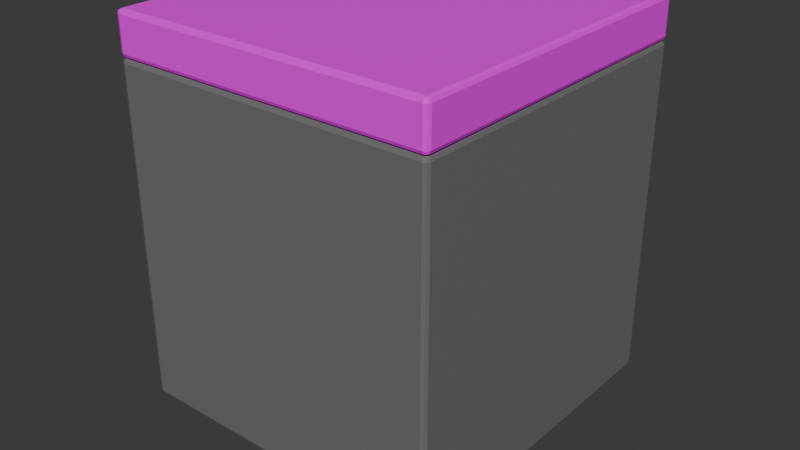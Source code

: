 # Source: truck_counter_small.blend  (saved by Blender 4.1.24; exported with 4.5.12 LTS)
import bpy
from mathutils import Matrix  # noqa: F401  (used for matrix-valued properties, if any)

bpy.ops.wm.read_factory_settings(use_empty=True)
scene = bpy.context.scene
scene.name = 'Scene'

# ---- collections
col_collection = bpy.data.collections.new('Collection'); scene.collection.children.link(col_collection)

# ---- images (referenced by path relative to the original .blend; pixels are not part of the script)
import os
ASSET_DIR = os.environ.get("B2B_ASSET_DIR", "")  # directory of the original .blend (textures are referenced by path, not embedded)
HERE = os.path.dirname(os.path.abspath(__file__))  # packed textures are extracted next to this script under _unpacked/

def load_image(name, relpath, width, height, colorspace="sRGB"):
    """Load a texture the original file referenced (path relative to the .blend, or extracted next to this script)."""
    p = next((c for c in (os.path.join(HERE, relpath), os.path.join(ASSET_DIR, relpath)) if relpath and os.path.exists(c)), "")
    if p:
        img = bpy.data.images.load(p, check_existing=True)
        img.name = name
    else:  # same state as the original file: an image datablock whose file is absent (Cycles renders it pink)
        img = bpy.data.images.new(name, width, height)
        img.source = "FILE"
        img.filepath = "//" + (relpath or name)
    img.colorspace_settings.name = colorspace
    return img
img_marble_albedo_png = load_image('marble_albedo.png', 'marble_albedo.png', 1024, 1024, 'sRGB')

# ---- materials (node trees are filled in below, after node groups)
mat_material = bpy.data.materials.new('Material')
mat_material.alpha_threshold = 0.0
mat_material.use_transparent_shadow = False
mat_material.roughness = 0.5
mat_material.line_color = (0.0, 0.0, 0.0, 1.0)
mat_material_002 = bpy.data.materials.new('Material.002')
mat_material_002.use_transparent_shadow = False
mat_material_001 = bpy.data.materials.new('Material.001')
mat_material_001.use_transparent_shadow = False

# ---- material node trees
mat_material.use_nodes = True; mat_material.node_tree.nodes.clear()
_N = mat_material.node_tree.nodes; _L = mat_material.node_tree.links
n0 = _N.new('ShaderNodeOutputMaterial'); n0.name = 'Material Output'; n0.location = (300, 300)
n1 = _N.new('ShaderNodeBsdfPrincipled'); n1.name = 'Principled BSDF'; n1.location = (10, 300)
n1.inputs[0].default_value = (0.1683, 0.1683, 0.1683, 1.0)
n1.inputs[3].default_value = 1.45
_L.new(n1.outputs[0], n0.inputs[0])
n0.is_active_output = True
mat_material_002.use_nodes = True; mat_material_002.node_tree.nodes.clear()
_N = mat_material_002.node_tree.nodes; _L = mat_material_002.node_tree.links
n0 = _N.new('ShaderNodeBsdfPrincipled'); n0.name = 'Principled BSDF'; n0.location = (114, 214)
n0.inputs[0].default_value = (0.03275, 0.03242, 0.02332, 1.0)
n1 = _N.new('ShaderNodeOutputMaterial'); n1.name = 'Material Output'; n1.location = (404, 214)
_L.new(n0.outputs[0], n1.inputs[0])
n1.is_active_output = True
mat_material_001.use_nodes = True; mat_material_001.node_tree.nodes.clear()
_N = mat_material_001.node_tree.nodes; _L = mat_material_001.node_tree.links
n0 = _N.new('ShaderNodeBsdfPrincipled'); n0.name = 'Principled BSDF'; n0.location = (10, 300)
n1 = _N.new('ShaderNodeOutputMaterial'); n1.name = 'Material Output'; n1.location = (300, 300)
n2 = _N.new('ShaderNodeTexImage'); n2.name = 'Image Texture'; n2.location = (-388, 174)
n2.image = img_marble_albedo_png
n3 = _N.new('ShaderNodeMapping'); n3.name = 'Mapping'; n3.location = (-568, 134)
n4 = _N.new('ShaderNodeTexCoord'); n4.name = 'Texture Coordinate'; n4.location = (-748, 134)
_L.new(n0.outputs[0], n1.inputs[0])
_L.new(n2.outputs[0], n0.inputs[0])
_L.new(n3.outputs[0], n2.inputs[0])
_L.new(n4.outputs[2], n3.inputs[0])
n1.is_active_output = True

# ---- world
world_world = bpy.data.worlds.new('World'); scene.world = world_world
world_world.use_nodes = True; world_world.node_tree.nodes.clear()
_N = world_world.node_tree.nodes; _L = world_world.node_tree.links
n0 = _N.new('ShaderNodeOutputWorld'); n0.name = 'World Output'; n0.location = (300, 300)
n1 = _N.new('ShaderNodeBackground'); n1.name = 'Background'; n1.location = (10, 300)
n1.inputs[0].default_value = (0.05088, 0.05088, 0.05088, 1.0)
_L.new(n1.outputs[0], n0.inputs[0])
n0.is_active_output = True
world_world.color = (0.05088, 0.05088, 0.05088)
world_world.use_sun_shadow = False
world_world.sun_shadow_jitter_overblur = 0.0

# ---- meshes
me_cube = bpy.data.meshes.new('Cube')
me_cube.from_pydata([(0.385, 0.395, 0.4), (0.385, 0.395, -0.4), (0.385, -0.395, 0.4), (0.385, -0.395, -0.4), (-0.385, 0.395, 0.4), (-0.385, 0.395, -0.4), (-0.385, -0.395, 0.4), (-0.385, -0.395, -0.4)], [], [(0, 4, 6, 2), (3, 2, 6, 7), (7, 6, 4, 5), (5, 1, 3, 7), (1, 0, 2, 3), (5, 4, 0, 1)])
_uv = me_cube.uv_layers.new(name='UVMap')
_uv.uv.foreach_set('vector', [0.625, 0.5, 0.875, 0.5, 0.875, 0.75, 0.625, 0.75, 0.375, 0.75, 0.625, 0.75, 0.625, 1.0, 0.375, 1.0, 0.375, 0.0, 0.625, 0.0, 0.625, 0.25, 0.375, 0.25, 0.125, 0.5, 0.375, 0.5, 0.375, 0.75, 0.125, 0.75, 0.375, 0.5, 0.625, 0.5, 0.625, 0.75, 0.375, 0.75, 0.375, 0.25, 0.625, 0.25, 0.625, 0.5, 0.375, 0.5])
me_cube.materials.append(mat_material)
me_cube.use_mirror_vertex_groups = False
me_cube.update()
me_cube_002 = bpy.data.meshes.new('Cube.002')
me_cube_002.from_pydata([(-0.2971, -0.3099, -0.06977), (-0.3348, -0.3428, 0.06977), (-0.2971, 0.3099, -0.06977), (-0.3348, 0.3428, 0.06977), (0.2971, -0.3099, -0.06977), (0.3348, -0.3428, 0.06977), (0.2971, 0.3099, -0.06977), (0.3348, 0.3428, 0.06977)], [], [(0, 1, 3, 2), (2, 3, 7, 6), (6, 7, 5, 4), (4, 5, 1, 0), (2, 6, 4, 0), (7, 3, 1, 5)])
_uv = me_cube_002.uv_layers.new(name='UVMap')
_uv.uv.foreach_set('vector', [0.375, 0.0, 0.625, 0.0, 0.625, 0.25, 0.375, 0.25, 0.375, 0.25, 0.625, 0.25, 0.625, 0.5, 0.375, 0.5, 0.375, 0.5, 0.625, 0.5, 0.625, 0.75, 0.375, 0.75, 0.375, 0.75, 0.625, 0.75, 0.625, 1.0, 0.375, 1.0, 0.125, 0.5, 0.375, 0.5, 0.375, 0.75, 0.125, 0.75, 0.625, 0.5, 0.875, 0.5, 0.875, 0.75, 0.625, 0.75])
me_cube_002.materials.append(mat_material_002)
me_cube_002.update()
me_cube_004 = bpy.data.meshes.new('Cube.004')
me_cube_004.from_pydata([(0.385, 0.395, 0.05), (0.385, 0.395, -0.05), (0.385, -0.395, 0.05), (0.385, -0.395, -0.05), (-0.385, 0.395, 0.05), (-0.385, 0.395, -0.05), (-0.385, -0.395, 0.05), (-0.385, -0.395, -0.05)], [], [(0, 2, 3, 1), (2, 6, 7, 3), (6, 4, 5, 7), (4, 0, 1, 5), (2, 0, 4, 6), (7, 5, 1, 3)])
_uv = me_cube_004.uv_layers.new(name='UVMap')
_uv.uv.foreach_set('vector', [0.122, 0.9878, 0.122, 0.5, 0.1829, 0.5, 0.1829, 0.9878, -5.378e-10, 1.0, 3.721e-08, 0.5, 0.06098, 0.5, 0.06098, 1.0, 0.1829, 0.9878, 0.1829, 0.5, 0.2439, 0.5, 0.2439, 0.9878, 0.06098, 1.0, 0.06098, 0.5, 0.122, 0.5, 0.122, 1.0, 3.634e-08, 2.744e-15, 0.4878, 3.683e-08, 0.4878, 0.5, -1.405e-09, 0.5, 0.4878, 4.839e-10, 0.9756, 3.731e-08, 0.9756, 0.5, 0.4878, 0.5])
me_cube_004.materials.append(mat_material_001)
me_cube_004.update()

# ---- objects
ob_countermiddle_convcol = bpy.data.objects.new('countermiddle-convcol', me_cube)
ob_counterbottom_convcol = bpy.data.objects.new('counterbottom-convcol', me_cube_002)
ob_countertop_convcol = bpy.data.objects.new('countertop-convcol', me_cube_004)

# ---- transforms, parenting, visibility, modifiers, constraints
ob_countermiddle_convcol.location = (-2.477e-05, 0.0, 0.4991)
ob_countermiddle_convcol.lock_rotations_4d = False
ob_countermiddle_convcol.empty_display_type = 'ARROWS'
ob_countermiddle_convcol.lineart.crease_threshold = 0.0
_m = ob_countermiddle_convcol.modifiers.new('Bevel', 'BEVEL')
_m.width = 0.01
_m.width_pct = 0.01
_m.segments = 2
ob_counterbottom_convcol.location = (0.0009542, 0.0, 0.07165)
_m = ob_counterbottom_convcol.modifiers.new('Bevel', 'BEVEL')
_m.width = 0.01
_m.width_pct = 0.01
_m.segments = 2
ob_countertop_convcol.location = (-2.477e-05, 0.0, 0.9486)
_m = ob_countertop_convcol.modifiers.new('Bevel', 'BEVEL')
_m.width = 0.01
_m.width_pct = 0.01
_m.segments = 2

# ---- collection membership
col_collection.objects.link(ob_countermiddle_convcol)
col_collection.objects.link(ob_counterbottom_convcol)
col_collection.objects.link(ob_countertop_convcol)

# ---- scene / render settings (as saved in the file)
scene.frame_start = 1; scene.frame_end = 250; scene.frame_set(1)
scene.render.engine = 'BLENDER_EEVEE_NEXT'
scene.cycles.sampling_pattern = 'TABULATED_SOBOL'
scene.eevee.ray_tracing_options.trace_max_roughness = 0.0
bpy.context.view_layer.update()

# ---- added for rendering (the .blend has no active camera and no usable light): camera, sun
cam_auto = bpy.data.cameras.new('AutoCamera')
cam_auto.lens = 50.0
cam_auto.sensor_width = 36.0
cam_auto.clip_end = 1000.0
ob_auto_camera = bpy.data.objects.new('AutoCamera', cam_auto)
scene.collection.objects.link(ob_auto_camera)
ob_auto_camera.location = (1.37555, -1.65069, 1.60069)
ob_auto_camera.rotation_euler = (1.09748, -7.21219e-08, 0.694738)
scene.camera = ob_auto_camera
light_auto_sun = bpy.data.lights.new('AutoSun', 'SUN')
light_auto_sun.energy = 3.0
light_auto_sun.angle = 0.0523599
ob_auto_sun = bpy.data.objects.new('AutoSun', light_auto_sun)
scene.collection.objects.link(ob_auto_sun)
ob_auto_sun.rotation_euler = (0.872665, 0.174533, 0.523599)
bpy.context.view_layer.update()
